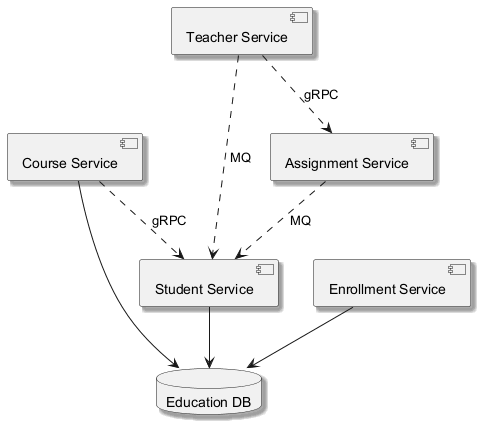

The diagram above was rendered by PlantUML. Its source (embedded in the PNG):
@startuml
skinparam backgroundColor #FFFFFF
skinparam classBackgroundColor #F3E5F5
skinparam classBorderColor #6A1B9A
skinparam shadowing true
component "Course Service" as C_CourseService
component "Enrollment Service" as C_EnrollmentService
component "Student Service" as C_StudentService
component "Teacher Service" as C_TeacherService
component "Assignment Service" as C_AssignmentService
database "Education DB" as DB_education
C_CourseService --> DB_education
C_EnrollmentService --> DB_education
C_StudentService --> DB_education
C_TeacherService ..> C_StudentService : MQ
C_AssignmentService ..> C_StudentService : MQ
C_CourseService ..> C_StudentService : gRPC
C_TeacherService ..> C_AssignmentService : gRPC
@enduml